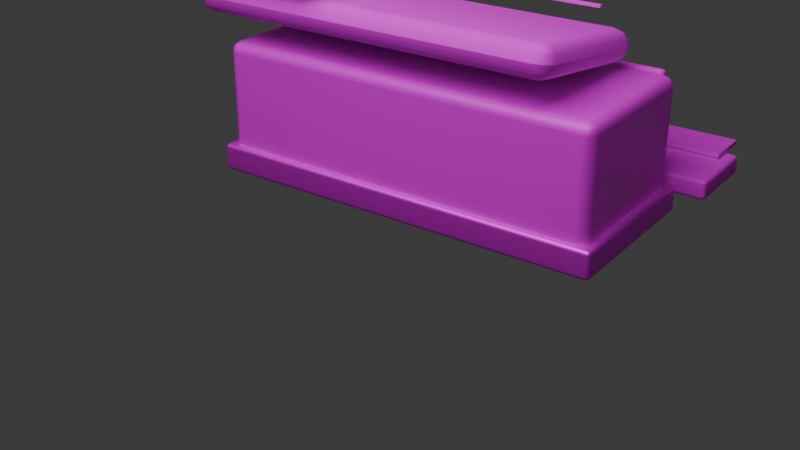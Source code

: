 # Source: hp_l4_cineclinic_exam_table.blend  (saved by Blender 5.1.30; exported with 4.5.12 LTS)
import bpy
from mathutils import Matrix  # noqa: F401  (used for matrix-valued properties, if any)

bpy.ops.wm.read_factory_settings(use_empty=True)
scene = bpy.context.scene
scene.name = 'Scene'

# ---- collections
col_collection = bpy.data.collections.new('Collection'); scene.collection.children.link(col_collection)

# ---- images (referenced by path relative to the original .blend; pixels are not part of the script)
import os
ASSET_DIR = os.environ.get("B2B_ASSET_DIR", "")  # directory of the original .blend (textures are referenced by path, not embedded)
HERE = os.path.dirname(os.path.abspath(__file__))  # packed textures are extracted next to this script under _unpacked/

def load_image(name, relpath, width, height, colorspace="sRGB"):
    """Load a texture the original file referenced (path relative to the .blend, or extracted next to this script)."""
    p = next((c for c in (os.path.join(HERE, relpath), os.path.join(ASSET_DIR, relpath)) if relpath and os.path.exists(c)), "")
    if p:
        img = bpy.data.images.load(p, check_existing=True)
        img.name = name
    else:  # same state as the original file: an image datablock whose file is absent (Cycles renders it pink)
        img = bpy.data.images.new(name, width, height)
        img.source = "FILE"
        img.filepath = "//" + (relpath or name)
    img.colorspace_settings.name = colorspace
    return img
img_ceramic_white_panel_png = load_image('ceramic_white_panel.png', 'ceramic_white_panel.png', 1024, 1024, 'sRGB')
img_smoked_titanium_panel_png = load_image('smoked_titanium_panel.png', 'smoked_titanium_panel.png', 1024, 1024, 'sRGB')
img_medical_blue_cushion_png = load_image('medical_blue_cushion.png', 'medical_blue_cushion.png', 1024, 1024, 'sRGB')
img_soft_gray_cushion_png = load_image('soft_gray_cushion.png', 'soft_gray_cushion.png', 1024, 1024, 'sRGB')
img_matte_black_rubber_cable_png = load_image('matte_black_rubber_cable.png', 'matte_black_rubber_cable.png', 1024, 1024, 'sRGB')
img_dark_acoustic_mesh_png = load_image('dark_acoustic_mesh.png', 'dark_acoustic_mesh.png', 1024, 1024, 'sRGB')
img_cyan_status_light_strip_png = load_image('cyan_status_light_strip.png', 'cyan_status_light_strip.png', 1024, 1024, 'sRGB')

# ---- materials (node trees are filled in below, after node groups)
mat_ceramic_white = bpy.data.materials.new('ceramic_white')
mat_ceramic_white.diffuse_color = (0.88, 0.92, 0.92, 1.0)
mat_smoked_titanium = bpy.data.materials.new('smoked_titanium')
mat_smoked_titanium.diffuse_color = (0.18, 0.21, 0.24, 1.0)
mat_blue_cushion = bpy.data.materials.new('blue_cushion')
mat_blue_cushion.diffuse_color = (0.22, 0.43, 0.62, 1.0)
mat_soft_gray_cushion = bpy.data.materials.new('soft_gray_cushion')
mat_soft_gray_cushion.diffuse_color = (0.58, 0.61, 0.6, 1.0)
mat_rubber_black = bpy.data.materials.new('rubber_black')
mat_rubber_black.diffuse_color = (0.03, 0.03, 0.04, 1.0)
mat_dark_acoustic_mesh = bpy.data.materials.new('dark_acoustic_mesh')
mat_dark_acoustic_mesh.diffuse_color = (0.018, 0.02, 0.02, 1.0)
mat_cyan_emissive = bpy.data.materials.new('cyan_emissive')
mat_cyan_emissive.diffuse_color = (0.15, 0.85, 1.0, 1.0)

# ---- material node trees
mat_ceramic_white.use_nodes = True; mat_ceramic_white.node_tree.nodes.clear()
_N = mat_ceramic_white.node_tree.nodes; _L = mat_ceramic_white.node_tree.links
n0 = _N.new('ShaderNodeBsdfPrincipled'); n0.name = '原理化 BSDF'; n0.location = (-200, 100)
n0.inputs[1].default_value = 0.03
n0.inputs[2].default_value = 0.42
n1 = _N.new('ShaderNodeOutputMaterial'); n1.name = '材质输出'; n1.location = (200, 100)
n2 = _N.new('ShaderNodeTexImage'); n2.name = 'hp_image2_ceramic_white'; n2.location = (0, 0)
n2.image = img_ceramic_white_panel_png
n2.interpolation = 'Smart'
_L.new(n0.outputs[0], n1.inputs[0])
_L.new(n2.outputs[0], n0.inputs[0])
n1.is_active_output = True
mat_smoked_titanium.use_nodes = True; mat_smoked_titanium.node_tree.nodes.clear()
_N = mat_smoked_titanium.node_tree.nodes; _L = mat_smoked_titanium.node_tree.links
n0 = _N.new('ShaderNodeBsdfPrincipled'); n0.name = '原理化 BSDF'; n0.location = (-200, 100)
n0.inputs[1].default_value = 0.7
n1 = _N.new('ShaderNodeOutputMaterial'); n1.name = '材质输出'; n1.location = (200, 100)
n2 = _N.new('ShaderNodeTexImage'); n2.name = 'hp_image2_smoked_titanium'; n2.location = (0, 0)
n2.image = img_smoked_titanium_panel_png
n2.interpolation = 'Smart'
_L.new(n0.outputs[0], n1.inputs[0])
_L.new(n2.outputs[0], n0.inputs[0])
n1.is_active_output = True
mat_blue_cushion.use_nodes = True; mat_blue_cushion.node_tree.nodes.clear()
_N = mat_blue_cushion.node_tree.nodes; _L = mat_blue_cushion.node_tree.links
n0 = _N.new('ShaderNodeBsdfPrincipled'); n0.name = '原理化 BSDF'; n0.location = (-200, 100)
n0.inputs[2].default_value = 0.82
n1 = _N.new('ShaderNodeOutputMaterial'); n1.name = '材质输出'; n1.location = (200, 100)
n2 = _N.new('ShaderNodeTexImage'); n2.name = 'hp_image2_blue_cushion'; n2.location = (0, 0)
n2.image = img_medical_blue_cushion_png
n2.interpolation = 'Smart'
_L.new(n0.outputs[0], n1.inputs[0])
_L.new(n2.outputs[0], n0.inputs[0])
n1.is_active_output = True
mat_soft_gray_cushion.use_nodes = True; mat_soft_gray_cushion.node_tree.nodes.clear()
_N = mat_soft_gray_cushion.node_tree.nodes; _L = mat_soft_gray_cushion.node_tree.links
n0 = _N.new('ShaderNodeBsdfPrincipled'); n0.name = '原理化 BSDF'; n0.location = (-200, 100)
n0.inputs[2].default_value = 0.86
n1 = _N.new('ShaderNodeOutputMaterial'); n1.name = '材质输出'; n1.location = (200, 100)
n2 = _N.new('ShaderNodeTexImage'); n2.name = 'hp_image2_soft_gray_cushion'; n2.location = (0, 0)
n2.image = img_soft_gray_cushion_png
n2.interpolation = 'Smart'
_L.new(n0.outputs[0], n1.inputs[0])
_L.new(n2.outputs[0], n0.inputs[0])
n1.is_active_output = True
mat_rubber_black.use_nodes = True; mat_rubber_black.node_tree.nodes.clear()
_N = mat_rubber_black.node_tree.nodes; _L = mat_rubber_black.node_tree.links
n0 = _N.new('ShaderNodeBsdfPrincipled'); n0.name = '原理化 BSDF'; n0.location = (-200, 100)
n0.inputs[2].default_value = 0.9
n1 = _N.new('ShaderNodeOutputMaterial'); n1.name = '材质输出'; n1.location = (200, 100)
n2 = _N.new('ShaderNodeTexImage'); n2.name = 'hp_image2_rubber_black'; n2.location = (0, 0)
n2.image = img_matte_black_rubber_cable_png
n2.interpolation = 'Smart'
_L.new(n0.outputs[0], n1.inputs[0])
_L.new(n2.outputs[0], n0.inputs[0])
n1.is_active_output = True
mat_dark_acoustic_mesh.use_nodes = True; mat_dark_acoustic_mesh.node_tree.nodes.clear()
_N = mat_dark_acoustic_mesh.node_tree.nodes; _L = mat_dark_acoustic_mesh.node_tree.links
n0 = _N.new('ShaderNodeBsdfPrincipled'); n0.name = '原理化 BSDF'; n0.location = (-200, 100)
n0.inputs[1].default_value = 0.1
n0.inputs[2].default_value = 0.88
n1 = _N.new('ShaderNodeOutputMaterial'); n1.name = '材质输出'; n1.location = (200, 100)
n2 = _N.new('ShaderNodeTexImage'); n2.name = 'hp_image2_dark_acoustic_mesh'; n2.location = (0, 0)
n2.image = img_dark_acoustic_mesh_png
n2.interpolation = 'Smart'
_L.new(n0.outputs[0], n1.inputs[0])
_L.new(n2.outputs[0], n0.inputs[0])
n1.is_active_output = True
mat_cyan_emissive.use_nodes = True; mat_cyan_emissive.node_tree.nodes.clear()
_N = mat_cyan_emissive.node_tree.nodes; _L = mat_cyan_emissive.node_tree.links
n0 = _N.new('ShaderNodeBsdfPrincipled'); n0.name = '原理化 BSDF'; n0.location = (-200, 100)
n0.inputs[2].default_value = 0.32
n0.inputs[28].default_value = 0.75
n1 = _N.new('ShaderNodeOutputMaterial'); n1.name = '材质输出'; n1.location = (200, 100)
n2 = _N.new('ShaderNodeTexImage'); n2.name = 'hp_image2_cyan_emissive'; n2.location = (0, 0)
n2.image = img_cyan_status_light_strip_png
n2.interpolation = 'Smart'
_L.new(n0.outputs[0], n1.inputs[0])
_L.new(n2.outputs[0], n0.inputs[0])
_L.new(n2.outputs[0], n0.inputs[27])
n1.is_active_output = True

# ---- world
world_world = bpy.data.worlds.new('World'); scene.world = world_world
world_world.use_nodes = True; world_world.node_tree.nodes.clear()
_N = world_world.node_tree.nodes; _L = world_world.node_tree.links
n0 = _N.new('ShaderNodeOutputWorld'); n0.name = 'World Output'; n0.location = (200, 100)
n1 = _N.new('ShaderNodeBackground'); n1.name = 'Background'; n1.location = (-200, 100)
n1.inputs[0].default_value = (0.05088, 0.05088, 0.05088, 1.0)
_L.new(n1.outputs[0], n0.inputs[0])
n0.is_active_output = True
world_world.color = (0.05088, 0.05088, 0.05088)
world_world.sun_shadow_jitter_overblur = 0.0

# ---- cameras
cam_008 = bpy.data.cameras.new('摄像机.008')

# ---- lights
light_008 = bpy.data.lights.new('面光.008', 'AREA')
light_008.energy = 280.0
light_008.size = 5.0
light_008.size_y = 1.0

# ---- meshes
me_cabinet_base_mesh = bpy.data.meshes.new('cabinet_base_mesh')
me_cabinet_base_mesh.from_pydata([(-1.0, -0.41, -0.34), (-1.0, -0.41, 0.34), (-1.0, 0.41, -0.34), (-1.0, 0.41, 0.34), (1.0, -0.41, -0.34), (1.0, -0.41, 0.34), (1.0, 0.41, -0.34), (1.0, 0.41, 0.34)], [], [(0, 1, 3, 2), (2, 3, 7, 6), (6, 7, 5, 4), (4, 5, 1, 0), (2, 6, 4, 0), (7, 3, 1, 5)])
me_cabinet_base_mesh.polygons.foreach_set('use_smooth', [True] * 6)
_uv = me_cabinet_base_mesh.uv_layers.new(name='UV贴图')
_uv.uv.foreach_set('vector', [0.2236, 0.9232, 0.003718, 0.9232, 0.003718, 0.658, 0.2236, 0.658, 0.7689, 0.6506, 0.549, 0.6506, 0.549, 0.003718, 0.7689, 0.003718, 0.451, 0.9232, 0.2311, 0.9232, 0.2311, 0.658, 0.451, 0.658, 0.9963, 0.6506, 0.7764, 0.6506, 0.7764, 0.003718, 0.9963, 0.003718, 0.2689, 0.003718, 0.2689, 0.6506, 0.003718, 0.6506, 0.003718, 0.003718, 0.5416, 0.003718, 0.5416, 0.6506, 0.2764, 0.6506, 0.2764, 0.003718])
me_cabinet_base_mesh.materials.append(mat_ceramic_white)
me_cabinet_base_mesh.update()
me_dark_toe_kick_mesh = bpy.data.meshes.new('dark_toe_kick_mesh')
me_dark_toe_kick_mesh.from_pydata([(-1.04, -0.44, -0.07), (-1.04, -0.44, 0.07), (-1.04, 0.44, -0.07), (-1.04, 0.44, 0.07), (1.04, -0.44, -0.07), (1.04, -0.44, 0.07), (1.04, 0.44, -0.07), (1.04, 0.44, 0.07)], [], [(0, 1, 3, 2), (2, 3, 7, 6), (6, 7, 5, 4), (4, 5, 1, 0), (2, 6, 4, 0), (7, 3, 1, 5)])
me_dark_toe_kick_mesh.polygons.foreach_set('use_smooth', [True] * 6)
_uv = me_dark_toe_kick_mesh.uv_layers.new(name='UV贴图')
_uv.uv.foreach_set('vector', [0.9964, 0.3928, 0.9345, 0.3928, 0.9345, 0.003573, 0.9964, 0.003573, 0.8583, 0.9236, 0.7964, 0.9236, 0.7964, 0.003573, 0.8583, 0.003573, 0.9964, 0.7892, 0.9345, 0.7892, 0.9345, 0.4, 0.9964, 0.4, 0.9274, 0.9236, 0.8654, 0.9236, 0.8654, 0.003573, 0.9274, 0.003573, 0.3928, 0.003573, 0.3928, 0.9236, 0.003573, 0.9236, 0.003573, 0.003573, 0.7892, 0.003573, 0.7892, 0.9236, 0.4, 0.9236, 0.4, 0.003573])
me_dark_toe_kick_mesh.materials.append(mat_smoked_titanium)
me_dark_toe_kick_mesh.update()
me_blue_reclined_pad_mesh = bpy.data.meshes.new('blue_reclined_pad_mesh')
me_blue_reclined_pad_mesh.from_pydata([(-0.975, -0.41, -0.08), (-0.975, -0.41, 0.08), (-0.975, 0.41, -0.08), (-0.975, 0.41, 0.08), (0.975, -0.41, -0.08), (0.975, -0.41, 0.08), (0.975, 0.41, -0.08), (0.975, 0.41, 0.08)], [], [(0, 1, 3, 2), (2, 3, 7, 6), (6, 7, 5, 4), (4, 5, 1, 0), (2, 6, 4, 0), (7, 3, 1, 5)])
me_blue_reclined_pad_mesh.polygons.foreach_set('use_smooth', [True] * 6)
_uv = me_blue_reclined_pad_mesh.uv_layers.new(name='UV贴图')
_uv.uv.foreach_set('vector', [0.9964, 0.3765, 0.9237, 0.3765, 0.9237, 0.003578, 0.9964, 0.003578, 0.8366, 0.8905, 0.7638, 0.8905, 0.7638, 0.003578, 0.8366, 0.003578, 0.9964, 0.7566, 0.9237, 0.7566, 0.9237, 0.3837, 0.9964, 0.3837, 0.9165, 0.8905, 0.8437, 0.8905, 0.8437, 0.003578, 0.9165, 0.003578, 0.3765, 0.003578, 0.3765, 0.8905, 0.003578, 0.8905, 0.003578, 0.003578, 0.7566, 0.003578, 0.7566, 0.8905, 0.3837, 0.8905, 0.3837, 0.003578])
me_blue_reclined_pad_mesh.materials.append(mat_blue_cushion)
me_blue_reclined_pad_mesh.update()
me_head_pad_mesh = bpy.data.meshes.new('head_pad_mesh')
me_head_pad_mesh.from_pydata([(-0.38, -0.41, -0.09), (-0.38, -0.41, 0.09), (-0.38, 0.41, -0.09), (-0.38, 0.41, 0.09), (0.38, -0.41, -0.09), (0.38, -0.41, 0.09), (0.38, 0.41, -0.09), (0.38, 0.41, 0.09)], [], [(0, 1, 3, 2), (2, 3, 7, 6), (6, 7, 5, 4), (4, 5, 1, 0), (2, 6, 4, 0), (7, 3, 1, 5)])
me_head_pad_mesh.polygons.foreach_set('use_smooth', [True] * 6)
_uv = me_head_pad_mesh.uv_layers.new(name='UV贴图')
_uv.uv.foreach_set('vector', [0.1116, 0.9967, 0.003343, 0.9967, 0.003343, 0.5033, 0.1116, 0.5033, 0.3416, 0.9606, 0.2333, 0.9606, 0.2333, 0.5033, 0.3416, 0.5033, 0.2266, 0.9967, 0.1183, 0.9967, 0.1183, 0.5033, 0.2266, 0.5033, 0.4566, 0.9606, 0.3483, 0.9606, 0.3483, 0.5033, 0.4566, 0.5033, 0.4606, 0.4967, 0.003343, 0.4967, 0.003343, 0.003343, 0.4606, 0.003343, 0.9245, 0.4967, 0.4672, 0.4967, 0.4672, 0.003343, 0.9245, 0.003343])
me_head_pad_mesh.materials.append(mat_blue_cushion)
me_head_pad_mesh.update()
me_drawer_bank_mesh = bpy.data.meshes.new('drawer_bank_mesh')
me_drawer_bank_mesh.from_pydata([(-0.31, -0.0275, -0.24), (-0.31, -0.0275, 0.24), (-0.31, 0.0275, -0.24), (-0.31, 0.0275, 0.24), (0.31, -0.0275, -0.24), (0.31, -0.0275, 0.24), (0.31, 0.0275, -0.24), (0.31, 0.0275, 0.24)], [], [(0, 1, 3, 2), (2, 3, 7, 6), (6, 7, 5, 4), (4, 5, 1, 0), (2, 6, 4, 0), (7, 3, 1, 5)])
me_drawer_bank_mesh.polygons.foreach_set('use_smooth', [True] * 6)
_uv = me_drawer_bank_mesh.uv_layers.new(name='UV贴图')
_uv.uv.foreach_set('vector', [0.002888, 0.9971, 0.002888, 0.5658, 0.05231, 0.5658, 0.05231, 0.9971, 0.4342, 0.56, 0.002888, 0.56, 0.002888, 0.002888, 0.4342, 0.002888, 0.05809, 0.9971, 0.05809, 0.5658, 0.1075, 0.5658, 0.1075, 0.9971, 0.8713, 0.56, 0.44, 0.56, 0.44, 0.002888, 0.8713, 0.002888, 0.9265, 0.002888, 0.9265, 0.56, 0.8771, 0.56, 0.8771, 0.002888, 0.9817, 0.002888, 0.9817, 0.56, 0.9323, 0.56, 0.9323, 0.002888])
me_drawer_bank_mesh.materials.append(mat_soft_gray_cushion)
me_drawer_bank_mesh.update()
me_black_step_mesh = bpy.data.meshes.new('black_step_mesh')
me_black_step_mesh.from_pydata([(-0.31, -0.21, -0.05), (-0.31, -0.21, 0.05), (-0.31, 0.21, -0.05), (-0.31, 0.21, 0.05), (0.31, -0.21, -0.05), (0.31, -0.21, 0.05), (0.31, 0.21, -0.05), (0.31, 0.21, 0.05)], [], [(0, 1, 3, 2), (2, 3, 7, 6), (6, 7, 5, 4), (4, 5, 1, 0), (2, 6, 4, 0), (7, 3, 1, 5)])
me_black_step_mesh.polygons.foreach_set('use_smooth', [True] * 6)
_uv = me_black_step_mesh.uv_layers.new(name='UV贴图')
_uv.uv.foreach_set('vector', [0.0969, 0.9837, 0.003251, 0.9837, 0.003251, 0.5904, 0.0969, 0.5904, 0.8966, 0.5839, 0.8029, 0.5839, 0.8029, 0.003251, 0.8966, 0.003251, 0.1971, 0.9837, 0.1034, 0.9837, 0.1034, 0.5904, 0.1971, 0.5904, 0.9967, 0.5839, 0.9031, 0.5839, 0.9031, 0.003251, 0.9967, 0.003251, 0.3966, 0.003251, 0.3966, 0.5839, 0.003251, 0.5839, 0.003251, 0.003251, 0.7964, 0.003251, 0.7964, 0.5839, 0.4031, 0.5839, 0.4031, 0.003251])
me_black_step_mesh.materials.append(mat_rubber_black)
me_black_step_mesh.update()
me_cushion_center_stitch_mesh = bpy.data.meshes.new('cushion_center_stitch_mesh')
me_cushion_center_stitch_mesh.from_pydata([(-0.79, -0.0125, -0.009), (-0.79, -0.0125, 0.009), (-0.79, 0.0125, -0.009), (-0.79, 0.0125, 0.009), (0.79, -0.0125, -0.009), (0.79, -0.0125, 0.009), (0.79, 0.0125, -0.009), (0.79, 0.0125, 0.009)], [], [(0, 1, 3, 2), (2, 3, 7, 6), (6, 7, 5, 4), (4, 5, 1, 0), (2, 6, 4, 0), (7, 3, 1, 5)])
me_cushion_center_stitch_mesh.polygons.foreach_set('use_smooth', [True] * 6)
_uv = me_cushion_center_stitch_mesh.uv_layers.new(name='UV贴图')
_uv.uv.foreach_set('vector', [0.07366, 0.01668, 0.06229, 0.01668, 0.06229, 0.0008839, 0.07366, 0.0008839, 0.04738, 0.9991, 0.03601, 0.9991, 0.03601, 0.0008839, 0.04738, 0.0008839, 0.07366, 0.03424, 0.06229, 0.03424, 0.06229, 0.01845, 0.07366, 0.01845, 0.06052, 0.9991, 0.04915, 0.9991, 0.04915, 0.0008839, 0.06052, 0.0008839, 0.01668, 0.0008839, 0.01668, 0.9991, 0.0008839, 0.9991, 0.0008839, 0.0008839, 0.03424, 0.0008839, 0.03424, 0.9991, 0.01845, 0.9991, 0.01845, 0.0008839])
me_cushion_center_stitch_mesh.materials.append(mat_dark_acoustic_mesh)
me_cushion_center_stitch_mesh.update()
me_head_pad_lower_stitch_mesh = bpy.data.meshes.new('head_pad_lower_stitch_mesh')
me_head_pad_lower_stitch_mesh.from_pydata([(-0.26, -0.011, -0.008), (-0.26, -0.011, 0.008), (-0.26, 0.011, -0.008), (-0.26, 0.011, 0.008), (0.26, -0.011, -0.008), (0.26, -0.011, 0.008), (0.26, 0.011, -0.008), (0.26, 0.011, 0.008)], [], [(0, 1, 3, 2), (2, 3, 7, 6), (6, 7, 5, 4), (4, 5, 1, 0), (2, 6, 4, 0), (7, 3, 1, 5)])
me_head_pad_lower_stitch_mesh.polygons.foreach_set('use_smooth', [True] * 6)
_uv = me_head_pad_lower_stitch_mesh.uv_layers.new(name='UV贴图')
_uv.uv.foreach_set('vector', [0.1899, 0.04368, 0.1592, 0.04368, 0.1592, 0.001497, 0.1899, 0.001497, 0.1225, 0.9985, 0.09185, 0.9985, 0.09185, 0.001497, 0.1225, 0.001497, 0.1899, 0.08885, 0.1592, 0.08885, 0.1592, 0.04667, 0.1899, 0.04667, 0.1562, 0.9985, 0.1255, 0.9985, 0.1255, 0.001497, 0.1562, 0.001497, 0.04368, 0.001497, 0.04368, 0.9985, 0.001497, 0.9985, 0.001497, 0.001497, 0.08885, 0.001497, 0.08885, 0.9985, 0.04667, 0.9985, 0.04667, 0.001497])
me_head_pad_lower_stitch_mesh.materials.append(mat_dark_acoustic_mesh)
me_head_pad_lower_stitch_mesh.update()
me_drawer_handle_1_mesh = bpy.data.meshes.new('drawer_handle_1_mesh')
me_drawer_handle_1_mesh.from_pydata([(-0.18, -0.009, -0.011), (-0.18, -0.009, 0.011), (-0.18, 0.009, -0.011), (-0.18, 0.009, 0.011), (0.18, -0.009, -0.011), (0.18, -0.009, 0.011), (0.18, 0.009, -0.011), (0.18, 0.009, 0.011)], [], [(0, 1, 3, 2), (2, 3, 7, 6), (6, 7, 5, 4), (4, 5, 1, 0), (2, 6, 4, 0), (7, 3, 1, 5)])
me_drawer_handle_1_mesh.polygons.foreach_set('use_smooth', [True] * 6)
_uv = me_drawer_handle_1_mesh.uv_layers.new(name='UV贴图')
_uv.uv.foreach_set('vector', [0.2384, 0.06277, 0.2384, 0.001887, 0.2882, 0.001887, 0.2882, 0.06277, 0.06277, 0.9981, 0.001887, 0.9981, 0.001887, 0.001887, 0.06277, 0.001887, 0.2384, 0.1274, 0.2384, 0.06654, 0.2882, 0.06654, 0.2882, 0.1274, 0.1274, 0.9981, 0.06654, 0.9981, 0.06654, 0.001887, 0.1274, 0.001887, 0.181, 0.001887, 0.181, 0.9981, 0.1312, 0.9981, 0.1312, 0.001887, 0.2346, 0.001887, 0.2346, 0.9981, 0.1848, 0.9981, 0.1848, 0.001887])
me_drawer_handle_1_mesh.materials.append(mat_smoked_titanium)
me_drawer_handle_1_mesh.update()
me_drawer_handle_2_mesh = bpy.data.meshes.new('drawer_handle_2_mesh')
me_drawer_handle_2_mesh.from_pydata([(-0.18, -0.009, -0.011), (-0.18, -0.009, 0.011), (-0.18, 0.009, -0.011), (-0.18, 0.009, 0.011), (0.18, -0.009, -0.011), (0.18, -0.009, 0.011), (0.18, 0.009, -0.011), (0.18, 0.009, 0.011)], [], [(0, 1, 3, 2), (2, 3, 7, 6), (6, 7, 5, 4), (4, 5, 1, 0), (2, 6, 4, 0), (7, 3, 1, 5)])
me_drawer_handle_2_mesh.polygons.foreach_set('use_smooth', [True] * 6)
_uv = me_drawer_handle_2_mesh.uv_layers.new(name='UV贴图')
_uv.uv.foreach_set('vector', [0.2384, 0.06277, 0.2384, 0.001887, 0.2882, 0.001887, 0.2882, 0.06277, 0.06277, 0.9981, 0.001887, 0.9981, 0.001887, 0.001887, 0.06277, 0.001887, 0.2384, 0.1274, 0.2384, 0.06654, 0.2882, 0.06654, 0.2882, 0.1274, 0.1274, 0.9981, 0.06654, 0.9981, 0.06654, 0.001887, 0.1274, 0.001887, 0.181, 0.001887, 0.181, 0.9981, 0.1312, 0.9981, 0.1312, 0.001887, 0.2346, 0.001887, 0.2346, 0.9981, 0.1848, 0.9981, 0.1848, 0.001887])
me_drawer_handle_2_mesh.materials.append(mat_smoked_titanium)
me_drawer_handle_2_mesh.update()
me_step_tread_inset_mesh = bpy.data.meshes.new('step_tread_inset_mesh')
me_step_tread_inset_mesh.from_pydata([(-0.25, -0.12, -0.0125), (-0.25, -0.12, 0.0125), (-0.25, 0.12, -0.0125), (-0.25, 0.12, 0.0125), (0.25, -0.12, -0.0125), (0.25, -0.12, 0.0125), (0.25, 0.12, -0.0125), (0.25, 0.12, 0.0125)], [], [(0, 1, 3, 2), (2, 3, 7, 6), (6, 7, 5, 4), (4, 5, 1, 0), (2, 6, 4, 0), (7, 3, 1, 5)])
me_step_tread_inset_mesh.polygons.foreach_set('use_smooth', [True] * 6)
_uv = me_step_tread_inset_mesh.uv_layers.new(name='UV贴图')
_uv.uv.foreach_set('vector', [0.9966, 0.4213, 0.9531, 0.4213, 0.9531, 0.003358, 0.9966, 0.003358, 0.8961, 0.874, 0.8526, 0.874, 0.8526, 0.003358, 0.8961, 0.003358, 0.9966, 0.8459, 0.9531, 0.8459, 0.9531, 0.428, 0.9966, 0.428, 0.9464, 0.874, 0.9029, 0.874, 0.9029, 0.003358, 0.9464, 0.003358, 0.4213, 0.003358, 0.4213, 0.874, 0.003358, 0.874, 0.003358, 0.003358, 0.8459, 0.003358, 0.8459, 0.874, 0.428, 0.874, 0.428, 0.003358])
me_step_tread_inset_mesh.materials.append(mat_dark_acoustic_mesh)
me_step_tread_inset_mesh.update()
me_side_cyan_service_line_mesh = bpy.data.meshes.new('side_cyan_service_line_mesh')
me_side_cyan_service_line_mesh.from_pydata([(-0.22, -0.009, -0.013), (-0.22, -0.009, 0.013), (-0.22, 0.009, -0.013), (-0.22, 0.009, 0.013), (0.22, -0.009, -0.013), (0.22, -0.009, 0.013), (0.22, 0.009, -0.013), (0.22, 0.009, 0.013)], [], [(0, 1, 3, 2), (2, 3, 7, 6), (6, 7, 5, 4), (4, 5, 1, 0), (2, 6, 4, 0), (7, 3, 1, 5)])
me_side_cyan_service_line_mesh.polygons.foreach_set('use_smooth', [True] * 6)
_uv = me_side_cyan_service_line_mesh.uv_layers.new(name='UV贴图')
_uv.uv.foreach_set('vector', [0.2153, 0.06066, 0.2153, 0.001774, 0.256, 0.001774, 0.256, 0.06066, 0.06066, 0.9982, 0.001774, 0.9982, 0.001774, 0.001774, 0.06066, 0.001774, 0.2153, 0.1231, 0.2153, 0.0642, 0.256, 0.0642, 0.256, 0.1231, 0.1231, 0.9982, 0.0642, 0.9982, 0.0642, 0.001774, 0.1231, 0.001774, 0.1674, 0.001774, 0.1674, 0.9982, 0.1266, 0.9982, 0.1266, 0.001774, 0.2117, 0.001774, 0.2117, 0.9982, 0.1709, 0.9982, 0.1709, 0.001774])
me_side_cyan_service_line_mesh.materials.append(mat_cyan_emissive)
me_side_cyan_service_line_mesh.update()

# ---- objects
ob_hp_l4_cineclinic_exam_table = bpy.data.objects.new('hp_l4_cineclinic_exam_table', None)
ob_cabinet_base = bpy.data.objects.new('cabinet_base', me_cabinet_base_mesh)
ob_dark_toe_kick = bpy.data.objects.new('dark_toe_kick', me_dark_toe_kick_mesh)
ob_blue_reclined_pad = bpy.data.objects.new('blue_reclined_pad', me_blue_reclined_pad_mesh)
ob_head_pad = bpy.data.objects.new('head_pad', me_head_pad_mesh)
ob_drawer_bank = bpy.data.objects.new('drawer_bank', me_drawer_bank_mesh)
ob_black_step = bpy.data.objects.new('black_step', me_black_step_mesh)
ob_cushion_center_stitch = bpy.data.objects.new('cushion_center_stitch', me_cushion_center_stitch_mesh)
ob_head_pad_lower_stitch = bpy.data.objects.new('head_pad_lower_stitch', me_head_pad_lower_stitch_mesh)
ob_drawer_handle_1 = bpy.data.objects.new('drawer_handle_1', me_drawer_handle_1_mesh)
ob_drawer_handle_2 = bpy.data.objects.new('drawer_handle_2', me_drawer_handle_2_mesh)
ob_step_tread_inset = bpy.data.objects.new('step_tread_inset', me_step_tread_inset_mesh)
ob_side_cyan_service_line = bpy.data.objects.new('side_cyan_service_line', me_side_cyan_service_line_mesh)
ob_hp_l4_cineclinic_exam_table_qa_area_light = bpy.data.objects.new('hp_l4_cineclinic_exam_table_qa_area_light', light_008)
ob_x = bpy.data.objects.new('摄像机', cam_008)

# ---- transforms, parenting, visibility, modifiers, constraints
ob_hp_l4_cineclinic_exam_table.location = (0.0, 0.0, 0.0)
ob_cabinet_base.parent = ob_hp_l4_cineclinic_exam_table
ob_cabinet_base.location = (0.0, 0.0, 0.38)
_m = ob_cabinet_base.modifiers.new('hp_visible_edge_bevel', 'BEVEL')
_m.width = 0.055
_m.width_pct = 0.055
_m.segments = 3
_m = ob_cabinet_base.modifiers.new('hp_weighted_normals', 'WEIGHTED_NORMAL')
ob_dark_toe_kick.parent = ob_hp_l4_cineclinic_exam_table
ob_dark_toe_kick.location = (0.0, 0.0, 0.11)
_m = ob_dark_toe_kick.modifiers.new('hp_visible_edge_bevel', 'BEVEL')
_m.width = 0.02
_m.width_pct = 0.02
_m.segments = 2
_m = ob_dark_toe_kick.modifiers.new('hp_weighted_normals', 'WEIGHTED_NORMAL')
ob_blue_reclined_pad.parent = ob_hp_l4_cineclinic_exam_table
ob_blue_reclined_pad.location = (-0.18, -0.04, 0.88)
ob_blue_reclined_pad.rotation_euler = (-0.1396, 0.0, 0.0)
_m = ob_blue_reclined_pad.modifiers.new('hp_visible_edge_bevel', 'BEVEL')
_m.width = 0.09
_m.width_pct = 0.09
_m.segments = 3
_m = ob_blue_reclined_pad.modifiers.new('hp_weighted_normals', 'WEIGHTED_NORMAL')
ob_head_pad.parent = ob_hp_l4_cineclinic_exam_table
ob_head_pad.location = (-0.78, -0.11, 1.04)
ob_head_pad.rotation_euler = (-0.3142, 0.0, 0.0)
_m = ob_head_pad.modifiers.new('hp_visible_edge_bevel', 'BEVEL')
_m.width = 0.09
_m.width_pct = 0.09
_m.segments = 3
_m = ob_head_pad.modifiers.new('hp_weighted_normals', 'WEIGHTED_NORMAL')
ob_drawer_bank.parent = ob_hp_l4_cineclinic_exam_table
ob_drawer_bank.location = (0.62, 0.43, 0.48)
_m = ob_drawer_bank.modifiers.new('hp_visible_edge_bevel', 'BEVEL')
_m.width = 0.02
_m.width_pct = 0.02
_m.segments = 2
_m = ob_drawer_bank.modifiers.new('hp_weighted_normals', 'WEIGHTED_NORMAL')
ob_black_step.parent = ob_hp_l4_cineclinic_exam_table
ob_black_step.location = (0.86, 0.68, 0.16)
_m = ob_black_step.modifiers.new('hp_visible_edge_bevel', 'BEVEL')
_m.width = 0.02
_m.width_pct = 0.02
_m.segments = 2
_m = ob_black_step.modifiers.new('hp_weighted_normals', 'WEIGHTED_NORMAL')
ob_cushion_center_stitch.parent = ob_hp_l4_cineclinic_exam_table
ob_cushion_center_stitch.location = (-0.18, 0.38, 0.975)
ob_cushion_center_stitch.rotation_euler = (-0.1396, 0.0, 0.0)
_m = ob_cushion_center_stitch.modifiers.new('hp_visible_edge_bevel', 'BEVEL')
_m.width = 0.003
_m.width_pct = 0.003
_m.segments = 2
_m = ob_cushion_center_stitch.modifiers.new('hp_weighted_normals', 'WEIGHTED_NORMAL')
ob_head_pad_lower_stitch.parent = ob_hp_l4_cineclinic_exam_table
ob_head_pad_lower_stitch.location = (-0.78, 0.285, 1.105)
ob_head_pad_lower_stitch.rotation_euler = (-0.3142, 0.0, 0.0)
_m = ob_head_pad_lower_stitch.modifiers.new('hp_visible_edge_bevel', 'BEVEL')
_m.width = 0.003
_m.width_pct = 0.003
_m.segments = 2
_m = ob_head_pad_lower_stitch.modifiers.new('hp_weighted_normals', 'WEIGHTED_NORMAL')
ob_drawer_handle_1.parent = ob_hp_l4_cineclinic_exam_table
ob_drawer_handle_1.location = (0.62, 0.466, 0.58)
_m = ob_drawer_handle_1.modifiers.new('hp_visible_edge_bevel', 'BEVEL')
_m.width = 0.004
_m.width_pct = 0.004
_m.segments = 2
_m = ob_drawer_handle_1.modifiers.new('hp_weighted_normals', 'WEIGHTED_NORMAL')
ob_drawer_handle_2.parent = ob_hp_l4_cineclinic_exam_table
ob_drawer_handle_2.location = (0.62, 0.466, 0.39)
_m = ob_drawer_handle_2.modifiers.new('hp_visible_edge_bevel', 'BEVEL')
_m.width = 0.004
_m.width_pct = 0.004
_m.segments = 2
_m = ob_drawer_handle_2.modifiers.new('hp_weighted_normals', 'WEIGHTED_NORMAL')
ob_step_tread_inset.parent = ob_hp_l4_cineclinic_exam_table
ob_step_tread_inset.location = (0.86, 0.89, 0.225)
_m = ob_step_tread_inset.modifiers.new('hp_visible_edge_bevel', 'BEVEL')
_m.width = 0.006
_m.width_pct = 0.006
_m.segments = 2
_m = ob_step_tread_inset.modifiers.new('hp_weighted_normals', 'WEIGHTED_NORMAL')
ob_side_cyan_service_line.parent = ob_hp_l4_cineclinic_exam_table
ob_side_cyan_service_line.location = (-0.84, 0.435, 0.52)
_m = ob_side_cyan_service_line.modifiers.new('hp_visible_edge_bevel', 'BEVEL')
_m.width = 0.003
_m.width_pct = 0.003
_m.segments = 2
_m = ob_side_cyan_service_line.modifiers.new('hp_weighted_normals', 'WEIGHTED_NORMAL')
ob_hp_l4_cineclinic_exam_table_qa_area_light.location = (0.0, -3.2, 4.5)
ob_x.location = (2.8, -4.2, 2.3)
ob_x.rotation_euler = (1.117, 0.0, 0.6283)

# ---- collection membership
col_collection.objects.link(ob_hp_l4_cineclinic_exam_table)
col_collection.objects.link(ob_cabinet_base)
col_collection.objects.link(ob_dark_toe_kick)
col_collection.objects.link(ob_blue_reclined_pad)
col_collection.objects.link(ob_head_pad)
col_collection.objects.link(ob_drawer_bank)
col_collection.objects.link(ob_black_step)
col_collection.objects.link(ob_cushion_center_stitch)
col_collection.objects.link(ob_head_pad_lower_stitch)
col_collection.objects.link(ob_drawer_handle_1)
col_collection.objects.link(ob_drawer_handle_2)
col_collection.objects.link(ob_step_tread_inset)
col_collection.objects.link(ob_side_cyan_service_line)
col_collection.objects.link(ob_hp_l4_cineclinic_exam_table_qa_area_light)
col_collection.objects.link(ob_x)

# ---- scene / render settings (as saved in the file)
scene.camera = ob_x
scene.frame_start = 1; scene.frame_end = 250; scene.frame_set(1)
scene.render.engine = 'BLENDER_EEVEE_NEXT'
scene.render.bake_bias = 0.0
scene.render.bake_samples = 0
scene.cycles.sampling_pattern = 'TABULATED_SOBOL'
scene.eevee.use_volume_custom_range = False
bpy.context.view_layer.update()
